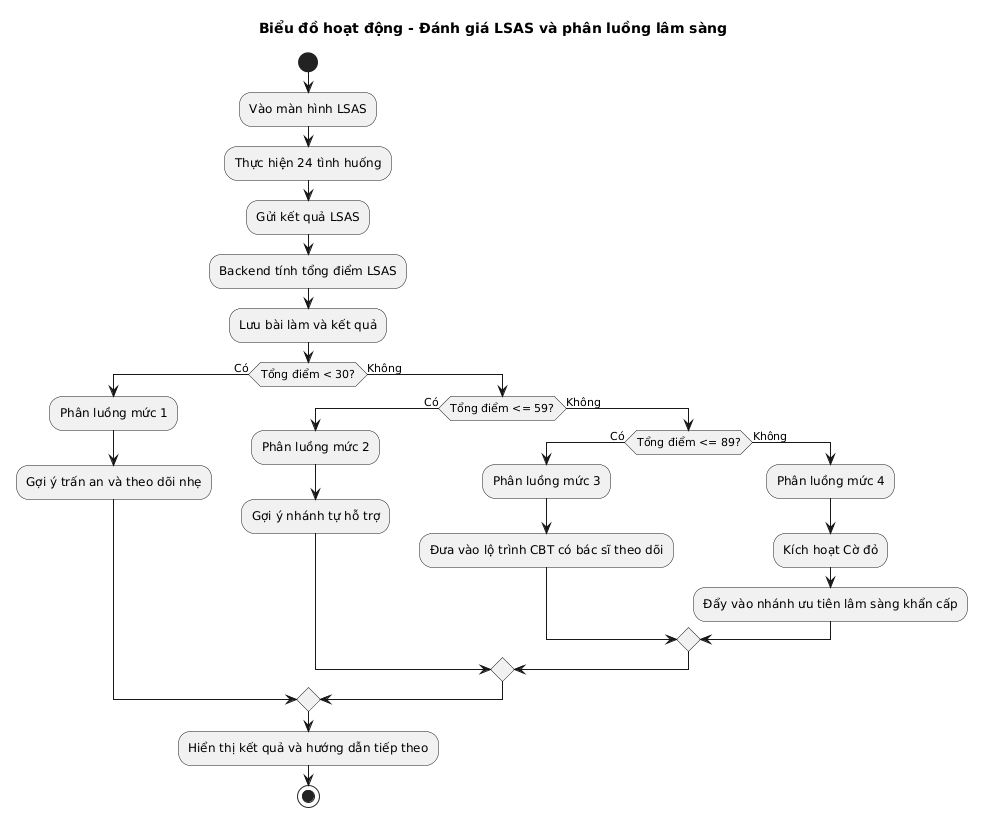

The diagram above was rendered by PlantUML. Its source (embedded in the PNG):
@startuml
skinparam defaultFontName "Times New Roman"
title Biểu đồ hoạt động - Đánh giá LSAS và phân luồng lâm sàng

start
:Vào màn hình LSAS;
:Thực hiện 24 tình huống;
:Gửi kết quả LSAS;
:Backend tính tổng điểm LSAS;
:Lưu bài làm và kết quả;

if (Tổng điểm < 30?) then (Có)
  :Phân luồng mức 1;
  :Gợi ý trấn an và theo dõi nhẹ;
else (Không)
  if (Tổng điểm <= 59?) then (Có)
    :Phân luồng mức 2;
    :Gợi ý nhánh tự hỗ trợ;
  else (Không)
    if (Tổng điểm <= 89?) then (Có)
      :Phân luồng mức 3;
      :Đưa vào lộ trình CBT có bác sĩ theo dõi;
    else (Không)
      :Phân luồng mức 4;
      :Kích hoạt Cờ đỏ;
      :Đẩy vào nhánh ưu tiên lâm sàng khẩn cấp;
    endif
  endif
endif

:Hiển thị kết quả và hướng dẫn tiếp theo;
stop
@enduml